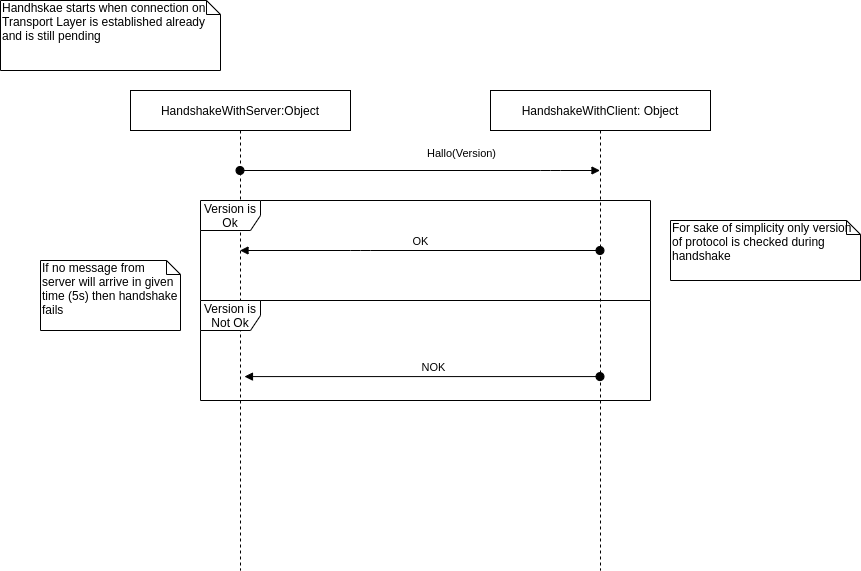

The diagram above was exported from draw.io. Its source (the exported page's mxGraphModel, read from the mxfile embedded in the PNG):
<mxGraphModel dx="1357" dy="760" grid="1" gridSize="10" guides="1" tooltips="1" connect="1" arrows="1" fold="1" page="0" pageScale="1.5" pageWidth="826" pageHeight="1169" background="#ffffff" math="0" shadow="0">
  <root>
    <mxCell id="0" />
    <mxCell id="1" parent="0" />
    <mxCell id="QU-6kWZMO-M6xJ0uNUN5-89" value="HandshakeWithServer:Object" style="shape=umlLifeline;perimeter=lifelinePerimeter;whiteSpace=wrap;html=1;container=1;collapsible=0;recursiveResize=0;outlineConnect=0;" vertex="1" parent="1">
      <mxGeometry x="280" y="120" width="220" height="480" as="geometry" />
    </mxCell>
    <mxCell id="QU-6kWZMO-M6xJ0uNUN5-90" value="HandshakeWithClient: Object" style="shape=umlLifeline;perimeter=lifelinePerimeter;whiteSpace=wrap;html=1;container=1;collapsible=0;recursiveResize=0;outlineConnect=0;" vertex="1" parent="1">
      <mxGeometry x="640" y="120" width="220" height="480" as="geometry" />
    </mxCell>
    <mxCell id="QU-6kWZMO-M6xJ0uNUN5-91" value="Hallo(Version)" style="html=1;verticalAlign=bottom;startArrow=oval;startFill=1;endArrow=block;startSize=8;" edge="1" parent="1" source="QU-6kWZMO-M6xJ0uNUN5-89" target="QU-6kWZMO-M6xJ0uNUN5-90">
      <mxGeometry x="0.2263" y="8" width="60" relative="1" as="geometry">
        <mxPoint x="700" y="380" as="sourcePoint" />
        <mxPoint x="760" y="380" as="targetPoint" />
        <Array as="points">
          <mxPoint x="700" y="200" />
        </Array>
        <mxPoint as="offset" />
      </mxGeometry>
    </mxCell>
    <mxCell id="QU-6kWZMO-M6xJ0uNUN5-95" value="Version is Ok" style="shape=umlFrame;whiteSpace=wrap;html=1;" vertex="1" parent="1">
      <mxGeometry x="350" y="230" width="450" height="100" as="geometry" />
    </mxCell>
    <mxCell id="QU-6kWZMO-M6xJ0uNUN5-97" value="OK" style="html=1;verticalAlign=bottom;startArrow=oval;startFill=1;endArrow=block;startSize=8;" edge="1" parent="1" source="QU-6kWZMO-M6xJ0uNUN5-90" target="QU-6kWZMO-M6xJ0uNUN5-89">
      <mxGeometry width="60" relative="1" as="geometry">
        <mxPoint x="700" y="380" as="sourcePoint" />
        <mxPoint x="760" y="380" as="targetPoint" />
        <Array as="points">
          <mxPoint x="510" y="280" />
        </Array>
      </mxGeometry>
    </mxCell>
    <mxCell id="QU-6kWZMO-M6xJ0uNUN5-103" value="NOK" style="html=1;verticalAlign=bottom;startArrow=oval;startFill=1;endArrow=block;startSize=8;entryX=0.518;entryY=0.596;entryDx=0;entryDy=0;entryPerimeter=0;" edge="1" parent="1" source="QU-6kWZMO-M6xJ0uNUN5-90" target="QU-6kWZMO-M6xJ0uNUN5-89">
      <mxGeometry x="-0.0601" width="60" relative="1" as="geometry">
        <mxPoint x="400" y="550" as="sourcePoint" />
        <mxPoint x="760" y="380" as="targetPoint" />
        <mxPoint as="offset" />
      </mxGeometry>
    </mxCell>
    <mxCell id="QU-6kWZMO-M6xJ0uNUN5-104" value="Version is Not Ok" style="shape=umlFrame;whiteSpace=wrap;html=1;" vertex="1" parent="1">
      <mxGeometry x="350" y="330" width="450" height="100" as="geometry" />
    </mxCell>
    <mxCell id="QU-6kWZMO-M6xJ0uNUN5-106" value="For sake of simplicity only version of protocol is checked during handshake" style="shape=note;whiteSpace=wrap;html=1;size=14;verticalAlign=top;align=left;spacingTop=-6;" vertex="1" parent="1">
      <mxGeometry x="820" y="250" width="190" height="60" as="geometry" />
    </mxCell>
    <mxCell id="QU-6kWZMO-M6xJ0uNUN5-108" value="If no message from server will arrive in given time (5s) then handshake fails" style="shape=note;whiteSpace=wrap;html=1;size=14;verticalAlign=top;align=left;spacingTop=-6;" vertex="1" parent="1">
      <mxGeometry x="190" y="290" width="140" height="70" as="geometry" />
    </mxCell>
    <mxCell id="QU-6kWZMO-M6xJ0uNUN5-109" value="Handhskae starts when connection on Transport Layer is established already and is still pending" style="shape=note;whiteSpace=wrap;html=1;size=14;verticalAlign=top;align=left;spacingTop=-6;" vertex="1" parent="1">
      <mxGeometry x="150" y="30" width="220" height="70" as="geometry" />
    </mxCell>
  </root>
</mxGraphModel>